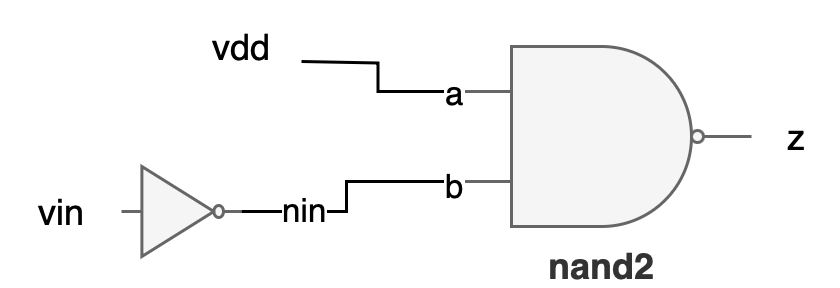

The diagram above was exported from draw.io. Its source (the exported page's mxGraphModel, read from the mxfile embedded in the PNG):
<mxGraphModel dx="1434" dy="779" grid="1" gridSize="10" guides="1" tooltips="1" connect="1" arrows="1" fold="1" page="1" pageScale="1" pageWidth="827" pageHeight="1169" math="0" shadow="0">
  <root>
    <mxCell id="kjVboHkCEcjwXO2ohz---0" />
    <mxCell id="kjVboHkCEcjwXO2ohz---1" parent="kjVboHkCEcjwXO2ohz---0" />
    <mxCell id="kjVboHkCEcjwXO2ohz---3" value="" style="verticalLabelPosition=bottom;shadow=0;dashed=0;align=center;html=1;verticalAlign=top;shape=mxgraph.electrical.logic_gates.inverter_2;fillColor=#f5f5f5;fontColor=#333333;strokeColor=#666666;" vertex="1" parent="kjVboHkCEcjwXO2ohz---1">
      <mxGeometry x="180" y="220" width="40" height="30" as="geometry" />
    </mxCell>
    <mxCell id="kjVboHkCEcjwXO2ohz---4" value="&lt;b&gt;nand2&lt;/b&gt;" style="verticalLabelPosition=bottom;shadow=0;dashed=0;align=center;html=1;verticalAlign=top;shape=mxgraph.electrical.logic_gates.logic_gate;operation=and;fillColor=#f5f5f5;fontColor=#333333;strokeColor=#666666;negating=1;" vertex="1" parent="kjVboHkCEcjwXO2ohz---1">
      <mxGeometry x="290" y="180" width="100" height="60" as="geometry" />
    </mxCell>
    <mxCell id="kjVboHkCEcjwXO2ohz---5" style="edgeStyle=orthogonalEdgeStyle;rounded=0;orthogonalLoop=1;jettySize=auto;html=1;exitX=1;exitY=0.5;exitDx=0;exitDy=0;exitPerimeter=0;entryX=0;entryY=0.25;entryDx=0;entryDy=0;entryPerimeter=0;endArrow=none;endFill=0;" edge="1" parent="kjVboHkCEcjwXO2ohz---1" target="kjVboHkCEcjwXO2ohz---4">
      <mxGeometry relative="1" as="geometry">
        <mxPoint x="240" y="185" as="sourcePoint" />
      </mxGeometry>
    </mxCell>
    <mxCell id="kjVboHkCEcjwXO2ohz---6" value="a" style="edgeLabel;html=1;align=center;verticalAlign=middle;resizable=0;points=[];" vertex="1" connectable="0" parent="kjVboHkCEcjwXO2ohz---5">
      <mxGeometry x="0.8" relative="1" as="geometry">
        <mxPoint x="6" as="offset" />
      </mxGeometry>
    </mxCell>
    <mxCell id="kjVboHkCEcjwXO2ohz---7" style="edgeStyle=orthogonalEdgeStyle;rounded=0;orthogonalLoop=1;jettySize=auto;html=1;exitX=1;exitY=0.5;exitDx=0;exitDy=0;exitPerimeter=0;entryX=0;entryY=0.75;entryDx=0;entryDy=0;entryPerimeter=0;endArrow=none;endFill=0;" edge="1" parent="kjVboHkCEcjwXO2ohz---1" source="kjVboHkCEcjwXO2ohz---3" target="kjVboHkCEcjwXO2ohz---4">
      <mxGeometry relative="1" as="geometry" />
    </mxCell>
    <mxCell id="kjVboHkCEcjwXO2ohz---8" value="b" style="edgeLabel;html=1;align=center;verticalAlign=middle;resizable=0;points=[];" vertex="1" connectable="0" parent="kjVboHkCEcjwXO2ohz---7">
      <mxGeometry x="0.8333" y="-1" relative="1" as="geometry">
        <mxPoint x="7" as="offset" />
      </mxGeometry>
    </mxCell>
    <mxCell id="uoPXb2akAy7F2blDaLEg-0" value="nin" style="edgeLabel;html=1;align=center;verticalAlign=middle;resizable=0;points=[];" vertex="1" connectable="0" parent="kjVboHkCEcjwXO2ohz---7">
      <mxGeometry x="-0.7" y="1" relative="1" as="geometry">
        <mxPoint x="8" as="offset" />
      </mxGeometry>
    </mxCell>
    <mxCell id="kjVboHkCEcjwXO2ohz---9" value="vdd" style="text;html=1;align=center;verticalAlign=middle;resizable=0;points=[];autosize=1;strokeColor=none;fillColor=none;" vertex="1" parent="kjVboHkCEcjwXO2ohz---1">
      <mxGeometry x="200" y="165" width="40" height="30" as="geometry" />
    </mxCell>
    <mxCell id="kjVboHkCEcjwXO2ohz---10" value="vin" style="text;html=1;align=center;verticalAlign=middle;resizable=0;points=[];autosize=1;strokeColor=none;fillColor=none;" vertex="1" parent="kjVboHkCEcjwXO2ohz---1">
      <mxGeometry x="140" y="220" width="40" height="30" as="geometry" />
    </mxCell>
    <mxCell id="kjVboHkCEcjwXO2ohz---11" value="z" style="text;html=1;align=center;verticalAlign=middle;resizable=0;points=[];autosize=1;strokeColor=none;fillColor=none;" vertex="1" parent="kjVboHkCEcjwXO2ohz---1">
      <mxGeometry x="390" y="195" width="30" height="30" as="geometry" />
    </mxCell>
  </root>
</mxGraphModel>